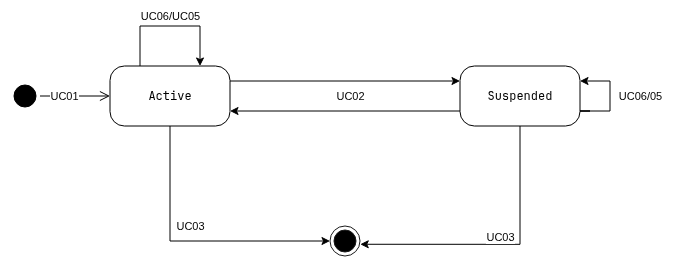

The diagram above was exported from draw.io. Its source (the exported page's mxGraphModel, read from the mxfile embedded in the PNG):
<mxGraphModel dx="742" dy="389" grid="1" gridSize="10" guides="1" tooltips="1" connect="1" arrows="1" fold="1" page="1" pageScale="1" pageWidth="1100" pageHeight="850" background="none" math="0" shadow="0">
  <root>
    <mxCell id="0" />
    <mxCell id="1" parent="0" />
    <mxCell id="382b91b5511bd0f7-1" parent="1" style="ellipse;html=1;shape=startState;rounded=1;shadow=0;comic=0;labelBackgroundColor=none;fontFamily=Verdana;fontSize=12;align=center;direction=south;fillColor=#000000;" value="" vertex="1">
      <mxGeometry height="30" width="30" x="140" y="135" as="geometry" />
    </mxCell>
    <mxCell id="Wy07LB-_CV4yqQycVez8-11" edge="1" parent="1" source="382b91b5511bd0f7-6" style="edgeStyle=orthogonalEdgeStyle;rounded=0;orthogonalLoop=1;jettySize=auto;html=1;exitX=1;exitY=0.25;exitDx=0;exitDy=0;entryX=0;entryY=0.25;entryDx=0;entryDy=0;" target="382b91b5511bd0f7-9">
      <mxGeometry relative="1" as="geometry" />
    </mxCell>
    <mxCell id="Wy07LB-_CV4yqQycVez8-13" edge="1" parent="1" source="382b91b5511bd0f7-6" style="edgeStyle=orthogonalEdgeStyle;rounded=0;orthogonalLoop=1;jettySize=auto;html=1;exitX=0.5;exitY=1;exitDx=0;exitDy=0;entryX=0;entryY=0.5;entryDx=0;entryDy=0;" target="Wy07LB-_CV4yqQycVez8-12">
      <mxGeometry relative="1" as="geometry" />
    </mxCell>
    <mxCell id="Wy07LB-_CV4yqQycVez8-14" connectable="0" parent="Wy07LB-_CV4yqQycVez8-13" style="edgeLabel;html=1;align=center;verticalAlign=middle;resizable=0;points=[];" value="UC03" vertex="1">
      <mxGeometry relative="1" x="-0.4688" as="geometry">
        <mxPoint x="20" y="27" as="offset" />
      </mxGeometry>
    </mxCell>
    <mxCell id="382b91b5511bd0f7-6" parent="1" style="rounded=1;whiteSpace=wrap;html=1;arcSize=24;shadow=0;comic=0;labelBackgroundColor=none;fontFamily=Verdana;fontSize=12;align=center;" value="Active" vertex="1">
      <mxGeometry height="60" width="120" x="240" y="120" as="geometry" />
    </mxCell>
    <mxCell id="Wy07LB-_CV4yqQycVez8-6" edge="1" parent="1" source="382b91b5511bd0f7-9" style="edgeStyle=orthogonalEdgeStyle;rounded=0;orthogonalLoop=1;jettySize=auto;html=1;entryX=1;entryY=0.75;entryDx=0;entryDy=0;" target="382b91b5511bd0f7-6">
      <mxGeometry relative="1" as="geometry">
        <Array as="points">
          <mxPoint x="720" y="165" />
          <mxPoint x="720" y="165" />
        </Array>
      </mxGeometry>
    </mxCell>
    <mxCell id="Wy07LB-_CV4yqQycVez8-7" connectable="0" parent="Wy07LB-_CV4yqQycVez8-6" style="edgeLabel;html=1;align=center;verticalAlign=middle;resizable=0;points=[];" value="UC02" vertex="1">
      <mxGeometry relative="1" x="-0.3036" y="-2" as="geometry">
        <mxPoint x="-121" y="-13" as="offset" />
      </mxGeometry>
    </mxCell>
    <mxCell id="382b91b5511bd0f7-9" parent="1" style="rounded=1;whiteSpace=wrap;html=1;arcSize=24;shadow=0;comic=0;labelBackgroundColor=none;fontFamily=Verdana;fontSize=12;align=center;" value="Suspended" vertex="1">
      <mxGeometry height="60" width="120" x="590" y="120" as="geometry" />
    </mxCell>
    <mxCell id="2a3bc250acf0617d-9" edge="1" parent="1" source="382b91b5511bd0f7-1" style="edgeStyle=orthogonalEdgeStyle;html=1;labelBackgroundColor=none;endArrow=open;endSize=8;fontFamily=Verdana;fontSize=12;align=left;" target="382b91b5511bd0f7-6">
      <mxGeometry relative="1" as="geometry" />
    </mxCell>
    <mxCell id="Wy07LB-_CV4yqQycVez8-1" connectable="0" parent="2a3bc250acf0617d-9" style="edgeLabel;html=1;align=center;verticalAlign=middle;resizable=0;points=[];" value="UC01" vertex="1">
      <mxGeometry relative="1" x="0.2553" y="-1" as="geometry">
        <mxPoint x="-20" y="-1" as="offset" />
      </mxGeometry>
    </mxCell>
    <mxCell id="Wy07LB-_CV4yqQycVez8-2" edge="1" parent="1" source="382b91b5511bd0f7-6" style="edgeStyle=orthogonalEdgeStyle;rounded=0;orthogonalLoop=1;jettySize=auto;html=1;exitX=0.25;exitY=0;exitDx=0;exitDy=0;entryX=0.75;entryY=0;entryDx=0;entryDy=0;" target="382b91b5511bd0f7-6">
      <mxGeometry relative="1" as="geometry">
        <Array as="points">
          <mxPoint x="270" y="80" />
          <mxPoint x="330" y="80" />
        </Array>
      </mxGeometry>
    </mxCell>
    <mxCell id="Wy07LB-_CV4yqQycVez8-3" connectable="0" parent="Wy07LB-_CV4yqQycVez8-2" style="edgeLabel;html=1;align=center;verticalAlign=middle;resizable=0;points=[];" value="UC06/UC05" vertex="1">
      <mxGeometry relative="1" x="-0.225" y="1" as="geometry">
        <mxPoint x="16" y="-9" as="offset" />
      </mxGeometry>
    </mxCell>
    <mxCell id="Wy07LB-_CV4yqQycVez8-9" edge="1" parent="1" source="382b91b5511bd0f7-9" style="edgeStyle=orthogonalEdgeStyle;rounded=0;orthogonalLoop=1;jettySize=auto;html=1;exitX=1;exitY=0.75;exitDx=0;exitDy=0;entryX=1;entryY=0.25;entryDx=0;entryDy=0;" target="382b91b5511bd0f7-9">
      <mxGeometry relative="1" as="geometry">
        <Array as="points">
          <mxPoint x="740" y="165" />
          <mxPoint x="740" y="135" />
        </Array>
      </mxGeometry>
    </mxCell>
    <mxCell id="Wy07LB-_CV4yqQycVez8-10" connectable="0" parent="Wy07LB-_CV4yqQycVez8-9" style="edgeLabel;html=1;align=center;verticalAlign=middle;resizable=0;points=[];" value="UC06/05" vertex="1">
      <mxGeometry relative="1" x="0.0889" y="-1" as="geometry">
        <mxPoint x="29" y="4" as="offset" />
      </mxGeometry>
    </mxCell>
    <mxCell id="Wy07LB-_CV4yqQycVez8-12" parent="1" style="ellipse;html=1;shape=endState;fillColor=#000000;strokeColor=#1A1A1A;rounded=1;shadow=0;comic=0;labelBackgroundColor=none;fontFamily=Verdana;fontSize=12;fontColor=#000000;align=center;" value="" vertex="1">
      <mxGeometry height="30" width="30" x="460" y="280" as="geometry" />
    </mxCell>
    <mxCell id="Wy07LB-_CV4yqQycVez8-15" edge="1" parent="1" source="382b91b5511bd0f7-9" style="edgeStyle=orthogonalEdgeStyle;rounded=0;orthogonalLoop=1;jettySize=auto;html=1;exitX=0.5;exitY=1;exitDx=0;exitDy=0;entryX=1.008;entryY=0.609;entryDx=0;entryDy=0;entryPerimeter=0;" target="Wy07LB-_CV4yqQycVez8-12">
      <mxGeometry relative="1" as="geometry" />
    </mxCell>
    <mxCell id="Wy07LB-_CV4yqQycVez8-16" connectable="0" parent="Wy07LB-_CV4yqQycVez8-15" style="edgeLabel;html=1;align=center;verticalAlign=middle;resizable=0;points=[];" value="UC03" vertex="1">
      <mxGeometry relative="1" x="0.2915" y="-1" as="geometry">
        <mxPoint x="41" y="-7" as="offset" />
      </mxGeometry>
    </mxCell>
  </root>
</mxGraphModel>